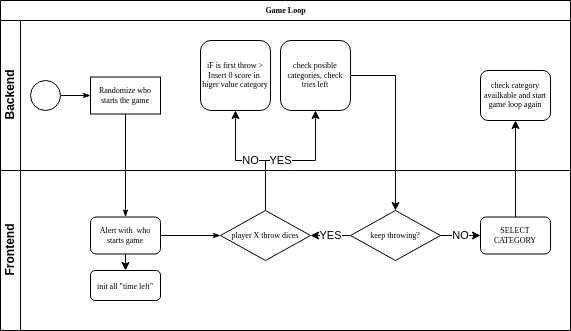

The diagram above was exported from draw.io. Its source (the exported page's mxGraphModel, read from the mxfile embedded in the PNG):
<mxGraphModel dx="1422" dy="836" grid="1" gridSize="10" guides="1" tooltips="1" connect="1" arrows="1" fold="1" page="1" pageScale="1" pageWidth="1100" pageHeight="850" background="none" math="0" shadow="0">
  <root>
    <mxCell id="0" />
    <mxCell id="1" parent="0" />
    <mxCell id="2b4e8129b02d487f-1" value="Game Loop" style="swimlane;html=1;childLayout=stackLayout;horizontal=1;startSize=20;horizontalStack=0;rounded=0;shadow=0;labelBackgroundColor=none;strokeWidth=1;fontFamily=Verdana;fontSize=8;align=center;" parent="1" vertex="1">
      <mxGeometry x="180" y="70" width="570" height="330" as="geometry" />
    </mxCell>
    <mxCell id="2b4e8129b02d487f-2" value="Backend" style="swimlane;html=1;startSize=20;horizontal=0;" parent="2b4e8129b02d487f-1" vertex="1">
      <mxGeometry y="20" width="570" height="150" as="geometry" />
    </mxCell>
    <mxCell id="2b4e8129b02d487f-18" style="edgeStyle=orthogonalEdgeStyle;rounded=0;html=1;labelBackgroundColor=none;startArrow=none;startFill=0;startSize=5;endArrow=classicThin;endFill=1;endSize=5;jettySize=auto;orthogonalLoop=1;strokeWidth=1;fontFamily=Verdana;fontSize=8" parent="2b4e8129b02d487f-2" source="2b4e8129b02d487f-5" target="2b4e8129b02d487f-6" edge="1">
      <mxGeometry relative="1" as="geometry" />
    </mxCell>
    <mxCell id="2b4e8129b02d487f-5" value="" style="ellipse;whiteSpace=wrap;html=1;rounded=0;shadow=0;labelBackgroundColor=none;strokeWidth=1;fontFamily=Verdana;fontSize=8;align=center;" parent="2b4e8129b02d487f-2" vertex="1">
      <mxGeometry x="30" y="60" width="30" height="30" as="geometry" />
    </mxCell>
    <mxCell id="2b4e8129b02d487f-6" value="Randomize who&lt;br&gt;starts the game" style="rounded=1;whiteSpace=wrap;html=1;shadow=0;labelBackgroundColor=none;strokeWidth=1;fontFamily=Verdana;fontSize=8;align=center;arcSize=0;" parent="2b4e8129b02d487f-2" vertex="1">
      <mxGeometry x="90" y="56.49999999999997" width="70" height="37" as="geometry" />
    </mxCell>
    <mxCell id="2b4e8129b02d487f-7" value="iF is first throw &amp;gt; Insert 0 score in&amp;nbsp;&lt;br&gt;higer value category" style="rounded=1;whiteSpace=wrap;html=1;shadow=0;labelBackgroundColor=none;strokeWidth=1;fontFamily=Verdana;fontSize=8;align=center;" parent="2b4e8129b02d487f-2" vertex="1">
      <mxGeometry x="200" y="20" width="70" height="70" as="geometry" />
    </mxCell>
    <mxCell id="IWzS7oc4i24E8egYunil-10" value="check posible categories, check tries left" style="rounded=1;whiteSpace=wrap;html=1;shadow=0;labelBackgroundColor=none;strokeWidth=1;fontFamily=Verdana;fontSize=8;align=center;" parent="2b4e8129b02d487f-2" vertex="1">
      <mxGeometry x="280" y="20" width="70" height="70" as="geometry" />
    </mxCell>
    <mxCell id="IWzS7oc4i24E8egYunil-19" value="check category availkable and start game loop again" style="rounded=1;whiteSpace=wrap;html=1;shadow=0;labelBackgroundColor=none;strokeWidth=1;fontFamily=Verdana;fontSize=8;align=center;" parent="2b4e8129b02d487f-2" vertex="1">
      <mxGeometry x="480" y="50" width="70" height="50" as="geometry" />
    </mxCell>
    <mxCell id="2b4e8129b02d487f-24" style="edgeStyle=orthogonalEdgeStyle;rounded=0;html=1;labelBackgroundColor=none;startArrow=none;startFill=0;startSize=5;endArrow=classicThin;endFill=1;endSize=5;jettySize=auto;orthogonalLoop=1;strokeWidth=1;fontFamily=Verdana;fontSize=8" parent="2b4e8129b02d487f-1" source="2b4e8129b02d487f-6" target="2b4e8129b02d487f-12" edge="1">
      <mxGeometry relative="1" as="geometry" />
    </mxCell>
    <mxCell id="IWzS7oc4i24E8egYunil-9" value="NO" style="edgeStyle=orthogonalEdgeStyle;rounded=0;orthogonalLoop=1;jettySize=auto;html=1;entryX=0.5;entryY=1;entryDx=0;entryDy=0;" parent="2b4e8129b02d487f-1" source="2b4e8129b02d487f-13" target="2b4e8129b02d487f-7" edge="1">
      <mxGeometry relative="1" as="geometry" />
    </mxCell>
    <mxCell id="IWzS7oc4i24E8egYunil-11" value="YES" style="edgeStyle=orthogonalEdgeStyle;rounded=0;orthogonalLoop=1;jettySize=auto;html=1;entryX=0.5;entryY=1;entryDx=0;entryDy=0;exitX=0.5;exitY=0;exitDx=0;exitDy=0;exitPerimeter=0;" parent="2b4e8129b02d487f-1" source="2b4e8129b02d487f-13" target="IWzS7oc4i24E8egYunil-10" edge="1">
      <mxGeometry x="-0.1336" relative="1" as="geometry">
        <mxPoint x="417.72" y="210.43" as="sourcePoint" />
        <mxPoint x="360.0000000000002" y="113.50100000000003" as="targetPoint" />
        <Array as="points">
          <mxPoint x="265" y="160" />
          <mxPoint x="315" y="160" />
        </Array>
        <mxPoint as="offset" />
      </mxGeometry>
    </mxCell>
    <mxCell id="2b4e8129b02d487f-3" value="Frontend" style="swimlane;html=1;startSize=20;horizontal=0;" parent="2b4e8129b02d487f-1" vertex="1">
      <mxGeometry y="170" width="570" height="160" as="geometry" />
    </mxCell>
    <mxCell id="2b4e8129b02d487f-26" style="edgeStyle=orthogonalEdgeStyle;rounded=0;html=1;labelBackgroundColor=none;startArrow=none;startFill=0;startSize=5;endArrow=classicThin;endFill=1;endSize=5;jettySize=auto;orthogonalLoop=1;strokeWidth=1;fontFamily=Verdana;fontSize=8" parent="2b4e8129b02d487f-3" source="2b4e8129b02d487f-12" target="2b4e8129b02d487f-13" edge="1">
      <mxGeometry relative="1" as="geometry" />
    </mxCell>
    <mxCell id="IWzS7oc4i24E8egYunil-7" style="edgeStyle=orthogonalEdgeStyle;rounded=0;orthogonalLoop=1;jettySize=auto;html=1;exitX=0.5;exitY=1;exitDx=0;exitDy=0;entryX=0.5;entryY=0;entryDx=0;entryDy=0;" parent="2b4e8129b02d487f-3" source="2b4e8129b02d487f-12" target="IWzS7oc4i24E8egYunil-6" edge="1">
      <mxGeometry relative="1" as="geometry" />
    </mxCell>
    <mxCell id="2b4e8129b02d487f-12" value="Alert with&amp;nbsp; who&lt;br&gt;starts game" style="rounded=1;whiteSpace=wrap;html=1;shadow=0;labelBackgroundColor=none;strokeWidth=1;fontFamily=Verdana;fontSize=8;align=center;" parent="2b4e8129b02d487f-3" vertex="1">
      <mxGeometry x="90" y="46.49999999999996" width="70" height="37" as="geometry" />
    </mxCell>
    <mxCell id="2b4e8129b02d487f-13" value="player X throw dices" style="strokeWidth=1;html=1;shape=mxgraph.flowchart.decision;whiteSpace=wrap;rounded=1;shadow=0;labelBackgroundColor=none;fontFamily=Verdana;fontSize=8;align=center;" parent="2b4e8129b02d487f-3" vertex="1">
      <mxGeometry x="220" y="40" width="90" height="50" as="geometry" />
    </mxCell>
    <mxCell id="IWzS7oc4i24E8egYunil-6" value="&lt;font face=&quot;Verdana&quot;&gt;&lt;span style=&quot;font-size: 8px;&quot;&gt;init all &quot;time left&quot;&lt;/span&gt;&lt;/font&gt;" style="rounded=1;whiteSpace=wrap;html=1;" parent="2b4e8129b02d487f-3" vertex="1">
      <mxGeometry x="90" y="100" width="70" height="30" as="geometry" />
    </mxCell>
    <mxCell id="IWzS7oc4i24E8egYunil-15" value="YES" style="edgeStyle=orthogonalEdgeStyle;rounded=0;orthogonalLoop=1;jettySize=auto;html=1;entryX=1;entryY=0.5;entryDx=0;entryDy=0;entryPerimeter=0;" parent="2b4e8129b02d487f-3" source="IWzS7oc4i24E8egYunil-14" target="2b4e8129b02d487f-13" edge="1">
      <mxGeometry relative="1" as="geometry" />
    </mxCell>
    <mxCell id="IWzS7oc4i24E8egYunil-18" value="NO" style="edgeStyle=orthogonalEdgeStyle;rounded=0;orthogonalLoop=1;jettySize=auto;html=1;entryX=0;entryY=0.5;entryDx=0;entryDy=0;" parent="2b4e8129b02d487f-3" source="IWzS7oc4i24E8egYunil-14" target="IWzS7oc4i24E8egYunil-17" edge="1">
      <mxGeometry relative="1" as="geometry" />
    </mxCell>
    <mxCell id="IWzS7oc4i24E8egYunil-14" value="keep throwing?" style="strokeWidth=1;html=1;shape=mxgraph.flowchart.decision;whiteSpace=wrap;rounded=1;shadow=0;labelBackgroundColor=none;fontFamily=Verdana;fontSize=8;align=center;" parent="2b4e8129b02d487f-3" vertex="1">
      <mxGeometry x="350" y="40" width="90" height="50" as="geometry" />
    </mxCell>
    <mxCell id="IWzS7oc4i24E8egYunil-17" value="SELECT CATEGORY" style="rounded=1;whiteSpace=wrap;html=1;shadow=0;labelBackgroundColor=none;strokeWidth=1;fontFamily=Verdana;fontSize=8;align=center;" parent="2b4e8129b02d487f-3" vertex="1">
      <mxGeometry x="480" y="46.49999999999994" width="70" height="37" as="geometry" />
    </mxCell>
    <mxCell id="IWzS7oc4i24E8egYunil-16" style="edgeStyle=orthogonalEdgeStyle;rounded=0;orthogonalLoop=1;jettySize=auto;html=1;entryX=0.5;entryY=0;entryDx=0;entryDy=0;entryPerimeter=0;" parent="2b4e8129b02d487f-1" source="IWzS7oc4i24E8egYunil-10" target="IWzS7oc4i24E8egYunil-14" edge="1">
      <mxGeometry relative="1" as="geometry">
        <mxPoint x="400" y="200" as="targetPoint" />
        <Array as="points">
          <mxPoint x="395" y="75" />
        </Array>
      </mxGeometry>
    </mxCell>
    <mxCell id="IWzS7oc4i24E8egYunil-20" style="edgeStyle=orthogonalEdgeStyle;rounded=0;orthogonalLoop=1;jettySize=auto;html=1;entryX=0.5;entryY=1;entryDx=0;entryDy=0;" parent="2b4e8129b02d487f-1" source="IWzS7oc4i24E8egYunil-17" target="IWzS7oc4i24E8egYunil-19" edge="1">
      <mxGeometry relative="1" as="geometry" />
    </mxCell>
  </root>
</mxGraphModel>